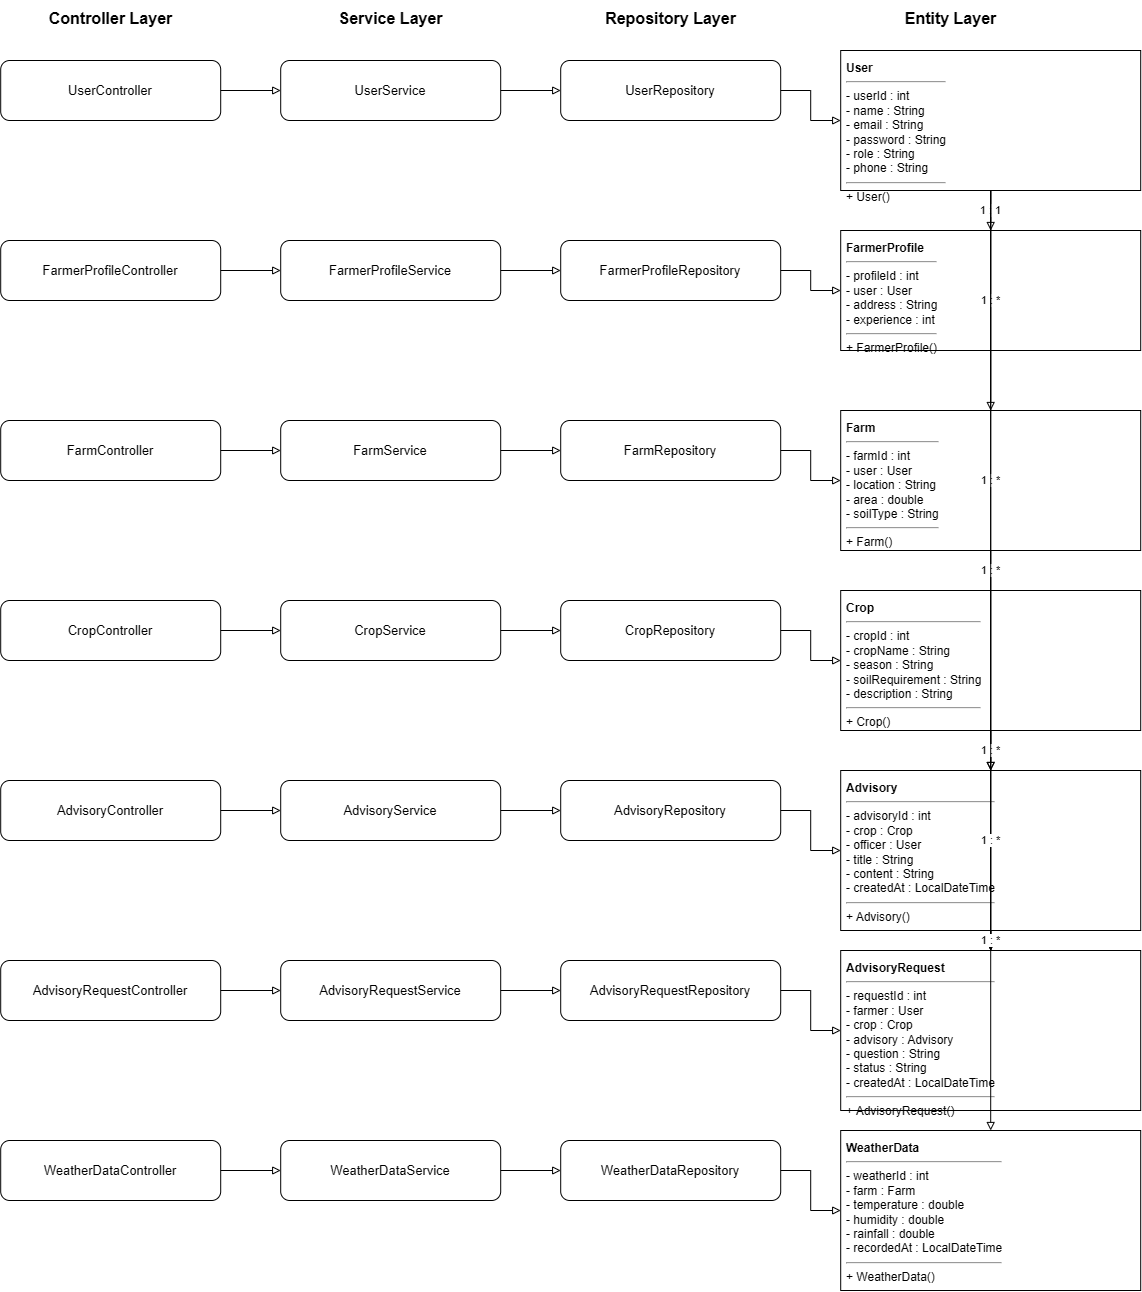

The diagram above was exported from draw.io. Its source (the exported page's mxGraphModel, read from the mxfile embedded in the PNG):
<mxGraphModel dx="1665" dy="1380" grid="1" gridSize="10" guides="1" tooltips="1" connect="1" arrows="1" fold="1" page="1" pageScale="1" pageWidth="1400" pageHeight="1400" math="0" shadow="0">
  <root>
    <mxCell id="0" />
    <mxCell id="1" parent="0" />
    <mxCell id="h0" parent="1" style="text;html=1;align=center;verticalAlign=middle;fontStyle=1;fontSize=16;" value="Controller Layer" vertex="1">
      <mxGeometry height="35" width="220" x="40" y="20" as="geometry" />
    </mxCell>
    <mxCell id="h1" parent="1" style="text;html=1;align=center;verticalAlign=middle;fontStyle=1;fontSize=16;" value="Service Layer" vertex="1">
      <mxGeometry height="35" width="220" x="320" y="20" as="geometry" />
    </mxCell>
    <mxCell id="h2" parent="1" style="text;html=1;align=center;verticalAlign=middle;fontStyle=1;fontSize=16;" value="Repository Layer" vertex="1">
      <mxGeometry height="35" width="220" x="600" y="20" as="geometry" />
    </mxCell>
    <mxCell id="h3" parent="1" style="text;html=1;align=center;verticalAlign=middle;fontStyle=1;fontSize=16;" value="Entity Layer" vertex="1">
      <mxGeometry height="35" width="220" x="880" y="20" as="geometry" />
    </mxCell>
    <mxCell id="c1" parent="1" style="rounded=1;whiteSpace=wrap;html=1;align=center;verticalAlign=middle;fontSize=13;" value="UserController" vertex="1">
      <mxGeometry height="60" width="220" x="40" y="80" as="geometry" />
    </mxCell>
    <mxCell id="s1" parent="1" style="rounded=1;whiteSpace=wrap;html=1;align=center;verticalAlign=middle;fontSize=13;" value="UserService" vertex="1">
      <mxGeometry height="60" width="220" x="320" y="80" as="geometry" />
    </mxCell>
    <mxCell id="r1" parent="1" style="rounded=1;whiteSpace=wrap;html=1;align=center;verticalAlign=middle;fontSize=13;" value="UserRepository" vertex="1">
      <mxGeometry height="60" width="220" x="600" y="80" as="geometry" />
    </mxCell>
    <mxCell id="e1" parent="1" style="rounded=0;whiteSpace=wrap;html=1;align=left;verticalAlign=top;spacing=6;fontSize=12;" value="&lt;b&gt;User&lt;/b&gt;&lt;hr/&gt;- userId : int&lt;br/&gt;- name : String&lt;br/&gt;- email : String&lt;br/&gt;- password : String&lt;br/&gt;- role : String&lt;br/&gt;- phone : String&lt;hr/&gt;+ User()" vertex="1">
      <mxGeometry height="140" width="300" x="880" y="70" as="geometry" />
    </mxCell>
    <mxCell id="c2" parent="1" style="rounded=1;whiteSpace=wrap;html=1;align=center;verticalAlign=middle;fontSize=13;" value="FarmerProfileController" vertex="1">
      <mxGeometry height="60" width="220" x="40" y="260" as="geometry" />
    </mxCell>
    <mxCell id="s2" parent="1" style="rounded=1;whiteSpace=wrap;html=1;align=center;verticalAlign=middle;fontSize=13;" value="FarmerProfileService" vertex="1">
      <mxGeometry height="60" width="220" x="320" y="260" as="geometry" />
    </mxCell>
    <mxCell id="r2" parent="1" style="rounded=1;whiteSpace=wrap;html=1;align=center;verticalAlign=middle;fontSize=13;" value="FarmerProfileRepository" vertex="1">
      <mxGeometry height="60" width="220" x="600" y="260" as="geometry" />
    </mxCell>
    <mxCell id="e2" parent="1" style="rounded=0;whiteSpace=wrap;html=1;align=left;verticalAlign=top;spacing=6;fontSize=12;" value="&lt;b&gt;FarmerProfile&lt;/b&gt;&lt;hr/&gt;- profileId : int&lt;br/&gt;- user : User&lt;br/&gt;- address : String&lt;br/&gt;- experience : int&lt;hr/&gt;+ FarmerProfile()" vertex="1">
      <mxGeometry height="120" width="300" x="880" y="250" as="geometry" />
    </mxCell>
    <mxCell id="c3" parent="1" style="rounded=1;whiteSpace=wrap;html=1;align=center;verticalAlign=middle;fontSize=13;" value="FarmController" vertex="1">
      <mxGeometry height="60" width="220" x="40" y="440" as="geometry" />
    </mxCell>
    <mxCell id="s3" parent="1" style="rounded=1;whiteSpace=wrap;html=1;align=center;verticalAlign=middle;fontSize=13;" value="FarmService" vertex="1">
      <mxGeometry height="60" width="220" x="320" y="440" as="geometry" />
    </mxCell>
    <mxCell id="r3" parent="1" style="rounded=1;whiteSpace=wrap;html=1;align=center;verticalAlign=middle;fontSize=13;" value="FarmRepository" vertex="1">
      <mxGeometry height="60" width="220" x="600" y="440" as="geometry" />
    </mxCell>
    <mxCell id="e3" parent="1" style="rounded=0;whiteSpace=wrap;html=1;align=left;verticalAlign=top;spacing=6;fontSize=12;" value="&lt;b&gt;Farm&lt;/b&gt;&lt;hr/&gt;- farmId : int&lt;br/&gt;- user : User&lt;br/&gt;- location : String&lt;br/&gt;- area : double&lt;br/&gt;- soilType : String&lt;hr/&gt;+ Farm()" vertex="1">
      <mxGeometry height="140" width="300" x="880" y="430" as="geometry" />
    </mxCell>
    <mxCell id="c4" parent="1" style="rounded=1;whiteSpace=wrap;html=1;align=center;verticalAlign=middle;fontSize=13;" value="CropController" vertex="1">
      <mxGeometry height="60" width="220" x="40" y="620" as="geometry" />
    </mxCell>
    <mxCell id="s4" parent="1" style="rounded=1;whiteSpace=wrap;html=1;align=center;verticalAlign=middle;fontSize=13;" value="CropService" vertex="1">
      <mxGeometry height="60" width="220" x="320" y="620" as="geometry" />
    </mxCell>
    <mxCell id="r4" parent="1" style="rounded=1;whiteSpace=wrap;html=1;align=center;verticalAlign=middle;fontSize=13;" value="CropRepository" vertex="1">
      <mxGeometry height="60" width="220" x="600" y="620" as="geometry" />
    </mxCell>
    <mxCell id="e4" parent="1" style="rounded=0;whiteSpace=wrap;html=1;align=left;verticalAlign=top;spacing=6;fontSize=12;" value="&lt;b&gt;Crop&lt;/b&gt;&lt;hr/&gt;- cropId : int&lt;br/&gt;- cropName : String&lt;br/&gt;- season : String&lt;br/&gt;- soilRequirement : String&lt;br/&gt;- description : String&lt;hr/&gt;+ Crop()" vertex="1">
      <mxGeometry height="140" width="300" x="880" y="610" as="geometry" />
    </mxCell>
    <mxCell id="c5" parent="1" style="rounded=1;whiteSpace=wrap;html=1;align=center;verticalAlign=middle;fontSize=13;" value="AdvisoryController" vertex="1">
      <mxGeometry height="60" width="220" x="40" y="800" as="geometry" />
    </mxCell>
    <mxCell id="s5" parent="1" style="rounded=1;whiteSpace=wrap;html=1;align=center;verticalAlign=middle;fontSize=13;" value="AdvisoryService" vertex="1">
      <mxGeometry height="60" width="220" x="320" y="800" as="geometry" />
    </mxCell>
    <mxCell id="r5" parent="1" style="rounded=1;whiteSpace=wrap;html=1;align=center;verticalAlign=middle;fontSize=13;" value="AdvisoryRepository" vertex="1">
      <mxGeometry height="60" width="220" x="600" y="800" as="geometry" />
    </mxCell>
    <mxCell id="e5" parent="1" style="rounded=0;whiteSpace=wrap;html=1;align=left;verticalAlign=top;spacing=6;fontSize=12;" value="&lt;b&gt;Advisory&lt;/b&gt;&lt;hr/&gt;- advisoryId : int&lt;br/&gt;- crop : Crop&lt;br/&gt;- officer : User&lt;br/&gt;- title : String&lt;br/&gt;- content : String&lt;br/&gt;- createdAt : LocalDateTime&lt;hr/&gt;+ Advisory()" vertex="1">
      <mxGeometry height="160" width="300" x="880" y="790" as="geometry" />
    </mxCell>
    <mxCell id="c6" parent="1" style="rounded=1;whiteSpace=wrap;html=1;align=center;verticalAlign=middle;fontSize=13;" value="AdvisoryRequestController" vertex="1">
      <mxGeometry height="60" width="220" x="40" y="980" as="geometry" />
    </mxCell>
    <mxCell id="s6" parent="1" style="rounded=1;whiteSpace=wrap;html=1;align=center;verticalAlign=middle;fontSize=13;" value="AdvisoryRequestService" vertex="1">
      <mxGeometry height="60" width="220" x="320" y="980" as="geometry" />
    </mxCell>
    <mxCell id="r6" parent="1" style="rounded=1;whiteSpace=wrap;html=1;align=center;verticalAlign=middle;fontSize=13;" value="AdvisoryRequestRepository" vertex="1">
      <mxGeometry height="60" width="220" x="600" y="980" as="geometry" />
    </mxCell>
    <mxCell id="e6" parent="1" style="rounded=0;whiteSpace=wrap;html=1;align=left;verticalAlign=top;spacing=6;fontSize=12;" value="&lt;b&gt;AdvisoryRequest&lt;/b&gt;&lt;hr/&gt;- requestId : int&lt;br/&gt;- farmer : User&lt;br/&gt;- crop : Crop&lt;br/&gt;- advisory : Advisory&lt;br/&gt;- question : String&lt;br/&gt;- status : String&lt;br/&gt;- createdAt : LocalDateTime&lt;hr/&gt;+ AdvisoryRequest()" vertex="1">
      <mxGeometry height="160" width="300" x="880" y="970" as="geometry" />
    </mxCell>
    <mxCell id="c7" parent="1" style="rounded=1;whiteSpace=wrap;html=1;align=center;verticalAlign=middle;fontSize=13;" value="WeatherDataController" vertex="1">
      <mxGeometry height="60" width="220" x="40" y="1160" as="geometry" />
    </mxCell>
    <mxCell id="s7" parent="1" style="rounded=1;whiteSpace=wrap;html=1;align=center;verticalAlign=middle;fontSize=13;" value="WeatherDataService" vertex="1">
      <mxGeometry height="60" width="220" x="320" y="1160" as="geometry" />
    </mxCell>
    <mxCell id="r7" parent="1" style="rounded=1;whiteSpace=wrap;html=1;align=center;verticalAlign=middle;fontSize=13;" value="WeatherDataRepository" vertex="1">
      <mxGeometry height="60" width="220" x="600" y="1160" as="geometry" />
    </mxCell>
    <mxCell id="e7" parent="1" style="rounded=0;whiteSpace=wrap;html=1;align=left;verticalAlign=top;spacing=6;fontSize=12;" value="&lt;b&gt;WeatherData&lt;/b&gt;&lt;hr/&gt;- weatherId : int&lt;br/&gt;- farm : Farm&lt;br/&gt;- temperature : double&lt;br/&gt;- humidity : double&lt;br/&gt;- rainfall : double&lt;br/&gt;- recordedAt : LocalDateTime&lt;hr/&gt;+ WeatherData()" vertex="1">
      <mxGeometry height="160" width="300" x="880" y="1150" as="geometry" />
    </mxCell>
    <mxCell id="a1" edge="1" parent="1" source="c1" style="edgeStyle=orthogonalEdgeStyle;rounded=0;orthogonalLoop=1;jettySize=auto;html=1;endArrow=block;endFill=0;" target="s1" value="">
      <mxGeometry relative="1" as="geometry" />
    </mxCell>
    <mxCell id="b1" edge="1" parent="1" source="s1" style="edgeStyle=orthogonalEdgeStyle;rounded=0;orthogonalLoop=1;jettySize=auto;html=1;endArrow=block;endFill=0;" target="r1" value="">
      <mxGeometry relative="1" as="geometry" />
    </mxCell>
    <mxCell id="d1" edge="1" parent="1" source="r1" style="edgeStyle=orthogonalEdgeStyle;rounded=0;orthogonalLoop=1;jettySize=auto;html=1;endArrow=block;endFill=0;" target="e1" value="">
      <mxGeometry relative="1" as="geometry" />
    </mxCell>
    <mxCell id="a2" edge="1" parent="1" source="c2" style="edgeStyle=orthogonalEdgeStyle;rounded=0;orthogonalLoop=1;jettySize=auto;html=1;endArrow=block;endFill=0;" target="s2" value="">
      <mxGeometry relative="1" as="geometry" />
    </mxCell>
    <mxCell id="b2" edge="1" parent="1" source="s2" style="edgeStyle=orthogonalEdgeStyle;rounded=0;orthogonalLoop=1;jettySize=auto;html=1;endArrow=block;endFill=0;" target="r2" value="">
      <mxGeometry relative="1" as="geometry" />
    </mxCell>
    <mxCell id="d2" edge="1" parent="1" source="r2" style="edgeStyle=orthogonalEdgeStyle;rounded=0;orthogonalLoop=1;jettySize=auto;html=1;endArrow=block;endFill=0;" target="e2" value="">
      <mxGeometry relative="1" as="geometry" />
    </mxCell>
    <mxCell id="a3" edge="1" parent="1" source="c3" style="edgeStyle=orthogonalEdgeStyle;rounded=0;orthogonalLoop=1;jettySize=auto;html=1;endArrow=block;endFill=0;" target="s3" value="">
      <mxGeometry relative="1" as="geometry" />
    </mxCell>
    <mxCell id="b3" edge="1" parent="1" source="s3" style="edgeStyle=orthogonalEdgeStyle;rounded=0;orthogonalLoop=1;jettySize=auto;html=1;endArrow=block;endFill=0;" target="r3" value="">
      <mxGeometry relative="1" as="geometry" />
    </mxCell>
    <mxCell id="d3" edge="1" parent="1" source="r3" style="edgeStyle=orthogonalEdgeStyle;rounded=0;orthogonalLoop=1;jettySize=auto;html=1;endArrow=block;endFill=0;" target="e3" value="">
      <mxGeometry relative="1" as="geometry" />
    </mxCell>
    <mxCell id="a4" edge="1" parent="1" source="c4" style="edgeStyle=orthogonalEdgeStyle;rounded=0;orthogonalLoop=1;jettySize=auto;html=1;endArrow=block;endFill=0;" target="s4" value="">
      <mxGeometry relative="1" as="geometry" />
    </mxCell>
    <mxCell id="b4" edge="1" parent="1" source="s4" style="edgeStyle=orthogonalEdgeStyle;rounded=0;orthogonalLoop=1;jettySize=auto;html=1;endArrow=block;endFill=0;" target="r4" value="">
      <mxGeometry relative="1" as="geometry" />
    </mxCell>
    <mxCell id="d4" edge="1" parent="1" source="r4" style="edgeStyle=orthogonalEdgeStyle;rounded=0;orthogonalLoop=1;jettySize=auto;html=1;endArrow=block;endFill=0;" target="e4" value="">
      <mxGeometry relative="1" as="geometry" />
    </mxCell>
    <mxCell id="a5" edge="1" parent="1" source="c5" style="edgeStyle=orthogonalEdgeStyle;rounded=0;orthogonalLoop=1;jettySize=auto;html=1;endArrow=block;endFill=0;" target="s5" value="">
      <mxGeometry relative="1" as="geometry" />
    </mxCell>
    <mxCell id="b5" edge="1" parent="1" source="s5" style="edgeStyle=orthogonalEdgeStyle;rounded=0;orthogonalLoop=1;jettySize=auto;html=1;endArrow=block;endFill=0;" target="r5" value="">
      <mxGeometry relative="1" as="geometry" />
    </mxCell>
    <mxCell id="d5" edge="1" parent="1" source="r5" style="edgeStyle=orthogonalEdgeStyle;rounded=0;orthogonalLoop=1;jettySize=auto;html=1;endArrow=block;endFill=0;" target="e5" value="">
      <mxGeometry relative="1" as="geometry" />
    </mxCell>
    <mxCell id="a6" edge="1" parent="1" source="c6" style="edgeStyle=orthogonalEdgeStyle;rounded=0;orthogonalLoop=1;jettySize=auto;html=1;endArrow=block;endFill=0;" target="s6" value="">
      <mxGeometry relative="1" as="geometry" />
    </mxCell>
    <mxCell id="b6" edge="1" parent="1" source="s6" style="edgeStyle=orthogonalEdgeStyle;rounded=0;orthogonalLoop=1;jettySize=auto;html=1;endArrow=block;endFill=0;" target="r6" value="">
      <mxGeometry relative="1" as="geometry" />
    </mxCell>
    <mxCell id="d6" edge="1" parent="1" source="r6" style="edgeStyle=orthogonalEdgeStyle;rounded=0;orthogonalLoop=1;jettySize=auto;html=1;endArrow=block;endFill=0;" target="e6" value="">
      <mxGeometry relative="1" as="geometry" />
    </mxCell>
    <mxCell id="a7" edge="1" parent="1" source="c7" style="edgeStyle=orthogonalEdgeStyle;rounded=0;orthogonalLoop=1;jettySize=auto;html=1;endArrow=block;endFill=0;" target="s7" value="">
      <mxGeometry relative="1" as="geometry" />
    </mxCell>
    <mxCell id="b7" edge="1" parent="1" source="s7" style="edgeStyle=orthogonalEdgeStyle;rounded=0;orthogonalLoop=1;jettySize=auto;html=1;endArrow=block;endFill=0;" target="r7" value="">
      <mxGeometry relative="1" as="geometry" />
    </mxCell>
    <mxCell id="d7" edge="1" parent="1" source="r7" style="edgeStyle=orthogonalEdgeStyle;rounded=0;orthogonalLoop=1;jettySize=auto;html=1;endArrow=block;endFill=0;" target="e7" value="">
      <mxGeometry relative="1" as="geometry" />
    </mxCell>
    <mxCell id="rel0" edge="1" parent="1" source="e1" style="edgeStyle=orthogonalEdgeStyle;rounded=0;orthogonalLoop=1;jettySize=auto;html=1;endArrow=block;endFill=0;" target="e2" value="1 : 1">
      <mxGeometry relative="1" as="geometry" />
    </mxCell>
    <mxCell id="rel1" edge="1" parent="1" source="e1" style="edgeStyle=orthogonalEdgeStyle;rounded=0;orthogonalLoop=1;jettySize=auto;html=1;endArrow=block;endFill=0;" target="e3" value="1 : *">
      <mxGeometry relative="1" as="geometry" />
    </mxCell>
    <mxCell id="rel2" edge="1" parent="1" source="e1" style="edgeStyle=orthogonalEdgeStyle;rounded=0;orthogonalLoop=1;jettySize=auto;html=1;endArrow=block;endFill=0;" target="e5" value="1 : *">
      <mxGeometry relative="1" as="geometry" />
    </mxCell>
    <mxCell id="rel3" edge="1" parent="1" source="e1" style="edgeStyle=orthogonalEdgeStyle;rounded=0;orthogonalLoop=1;jettySize=auto;html=1;endArrow=block;endFill=0;" target="e6" value="1 : *">
      <mxGeometry relative="1" as="geometry" />
    </mxCell>
    <mxCell id="rel4" edge="1" parent="1" source="e3" style="edgeStyle=orthogonalEdgeStyle;rounded=0;orthogonalLoop=1;jettySize=auto;html=1;endArrow=block;endFill=0;" target="e7" value="1 : *">
      <mxGeometry relative="1" as="geometry" />
    </mxCell>
    <mxCell id="rel5" edge="1" parent="1" source="e4" style="edgeStyle=orthogonalEdgeStyle;rounded=0;orthogonalLoop=1;jettySize=auto;html=1;endArrow=block;endFill=0;" target="e5" value="1 : *">
      <mxGeometry relative="1" as="geometry" />
    </mxCell>
    <mxCell id="rel6" edge="1" parent="1" source="e4" style="edgeStyle=orthogonalEdgeStyle;rounded=0;orthogonalLoop=1;jettySize=auto;html=1;endArrow=block;endFill=0;" target="e6" value="1 : *">
      <mxGeometry relative="1" as="geometry" />
    </mxCell>
    <mxCell id="rel7" edge="1" parent="1" source="e5" style="edgeStyle=orthogonalEdgeStyle;rounded=0;orthogonalLoop=1;jettySize=auto;html=1;endArrow=block;endFill=0;" target="e6" value="1 : *">
      <mxGeometry relative="1" as="geometry" />
    </mxCell>
  </root>
</mxGraphModel>